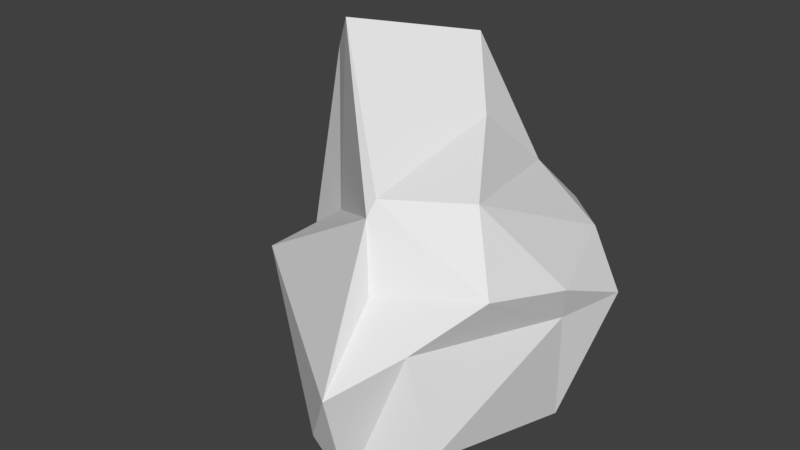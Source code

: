 # Source: rock1.blend  (saved by Blender 2.79.0; exported with 4.5.12 LTS)
import bpy
from mathutils import Matrix  # noqa: F401  (used for matrix-valued properties, if any)

bpy.ops.wm.read_factory_settings(use_empty=True)
scene = bpy.context.scene
scene.name = 'Scene'

# ---- collections
col_collection_1 = bpy.data.collections.new('Collection 1'); scene.collection.children.link(col_collection_1)

# ---- world
world_world = bpy.data.worlds.new('World'); scene.world = world_world
world_world.color = (0.05088, 0.05088, 0.05088)
world_world.use_sun_shadow = False
world_world.sun_shadow_jitter_overblur = 0.0
world_world.cycles.sampling_method = 'MANUAL'

# ---- meshes
me_icosphere = bpy.data.meshes.new('Icosphere')
me_icosphere.from_pydata([(0.04866, 0.03369, -0.7202), (0.8003, -1.579, -0.3934), (-0.08878, -1.759, -0.5199), (-1.764, 0.2356, -0.4794), (-0.8568, 0.9973, -0.5877), (0.5237, 0.4226, -0.2328), (0.1245, -1.407, 0.4986), (-0.9555, -0.498, 0.4512), (-0.6629, 0.4591, 0.656), (0.2726, 0.9089, 0.4179), (0.9844, -0.3554, 0.3998), (0.02612, -0.01022, 1.325), (-0.1679, -0.495, -0.6121), (0.4695, -0.8361, -0.9161), (0.2038, -1.749, -0.8169), (0.8758, -0.1891, -0.7676), (0.4426, 0.07647, -0.7638), (-0.3835, -0.06698, -0.556), (-1.549, -0.4272, -0.4504), (-0.3241, 0.322, -0.5678), (-0.9507, 0.6247, -0.4767), (0.007743, 0.8978, -0.7991), (0.9164, -0.2661, 0.1175), (1.043, 0.2822, 0.1186), (0.2591, -2.009, 0.05984), (0.5678, -1.555, 0.2947), (-1.427, -0.3112, 0.02325), (-1.299, -0.9168, 0.1918), (-0.6255, 0.7885, 0.1046), (-1.368, 0.2188, -0.04353), (0.5862, 0.7995, 0.006173), (-0.1466, 0.8179, -0.03504), (0.8312, -1.05, 0.5584), (-0.05818, -1.213, 0.9419), (-1.24, -0.1602, 1.618), (-0.2186, 0.9309, 0.5927), (0.7107, 0.4604, 0.4839), (-0.03955, -1.135, 1.06), (0.5076, -0.7406, 1.042), (-0.94, -0.4102, 1.947), (-0.3697, 0.438, 1.76), (0.1658, 0.4951, 0.8507)], [], [(0, 13, 12), (1, 13, 15), (0, 12, 17), (0, 17, 19), (0, 19, 16), (1, 15, 22), (2, 14, 24), (3, 18, 26), (4, 20, 28), (5, 21, 30), (1, 22, 25), (2, 24, 27), (3, 26, 29), (4, 28, 31), (5, 30, 23), (6, 32, 37), (7, 33, 39), (8, 34, 40), (9, 35, 41), (10, 36, 38), (38, 41, 11), (38, 36, 41), (36, 9, 41), (41, 40, 11), (41, 35, 40), (35, 8, 40), (40, 39, 11), (40, 34, 39), (34, 7, 39), (39, 37, 11), (39, 33, 37), (33, 6, 37), (37, 38, 11), (37, 32, 38), (32, 10, 38), (23, 36, 10), (23, 30, 36), (30, 9, 36), (31, 35, 9), (31, 28, 35), (28, 8, 35), (29, 34, 8), (29, 26, 34), (26, 7, 34), (27, 33, 7), (27, 24, 33), (24, 6, 33), (25, 32, 6), (25, 22, 32), (22, 10, 32), (30, 31, 9), (30, 21, 31), (21, 4, 31), (28, 29, 8), (28, 20, 29), (20, 3, 29), (26, 27, 7), (26, 18, 27), (18, 2, 27), (24, 25, 6), (24, 14, 25), (14, 1, 25), (22, 23, 10), (22, 15, 23), (15, 5, 23), (16, 21, 5), (16, 19, 21), (19, 4, 21), (19, 20, 4), (19, 17, 20), (17, 3, 20), (17, 18, 3), (17, 12, 18), (12, 2, 18), (15, 16, 5), (15, 13, 16), (13, 0, 16), (12, 14, 2), (12, 13, 14), (13, 1, 14)])
me_icosphere.use_remesh_preserve_volume = False
me_icosphere.use_remesh_preserve_attributes = False
me_icosphere.use_mirror_vertex_groups = False
me_icosphere.update()

# ---- objects
ob_icosphere = bpy.data.objects.new('Icosphere', me_icosphere)

# ---- transforms, parenting, visibility, modifiers, constraints
ob_icosphere.location = (0.0, 0.0, 0.0)
ob_icosphere.lineart.crease_threshold = 0.0

# ---- collection membership
col_collection_1.objects.link(ob_icosphere)

# ---- scene / render settings (as saved in the file)
scene.frame_start = 1; scene.frame_end = 250; scene.frame_set(1)
scene.render.engine = 'BLENDER_EEVEE_NEXT'
scene.render.resolution_percentage = 50
scene.render.dither_intensity = 0.0
scene.cycles.use_denoising = False
scene.cycles.samples = 128
scene.cycles.sampling_pattern = 'TABULATED_SOBOL'
scene.cycles.use_adaptive_sampling = False
scene.cycles.use_light_tree = False
scene.cycles.blur_glossy = 0.0
scene.cycles.sample_clamp_indirect = 0.0
scene.view_settings.view_transform = 'Standard'
bpy.context.view_layer.update()

# ---- added for rendering (the .blend has no active camera and no usable light): camera, sun
cam_auto = bpy.data.cameras.new('AutoCamera')
cam_auto.lens = 50.0
cam_auto.sensor_width = 36.0
cam_auto.clip_end = 1000.0
ob_auto_camera = bpy.data.objects.new('AutoCamera', cam_auto)
scene.collection.objects.link(ob_auto_camera)
ob_auto_camera.location = (4.27647, -6.06954, 4.22474)
ob_auto_camera.rotation_euler = (1.09748, -7.21219e-08, 0.694738)
scene.camera = ob_auto_camera
light_auto_sun = bpy.data.lights.new('AutoSun', 'SUN')
light_auto_sun.energy = 3.0
light_auto_sun.angle = 0.0523599
ob_auto_sun = bpy.data.objects.new('AutoSun', light_auto_sun)
scene.collection.objects.link(ob_auto_sun)
ob_auto_sun.rotation_euler = (0.872665, 0.174533, 0.523599)
bpy.context.view_layer.update()
